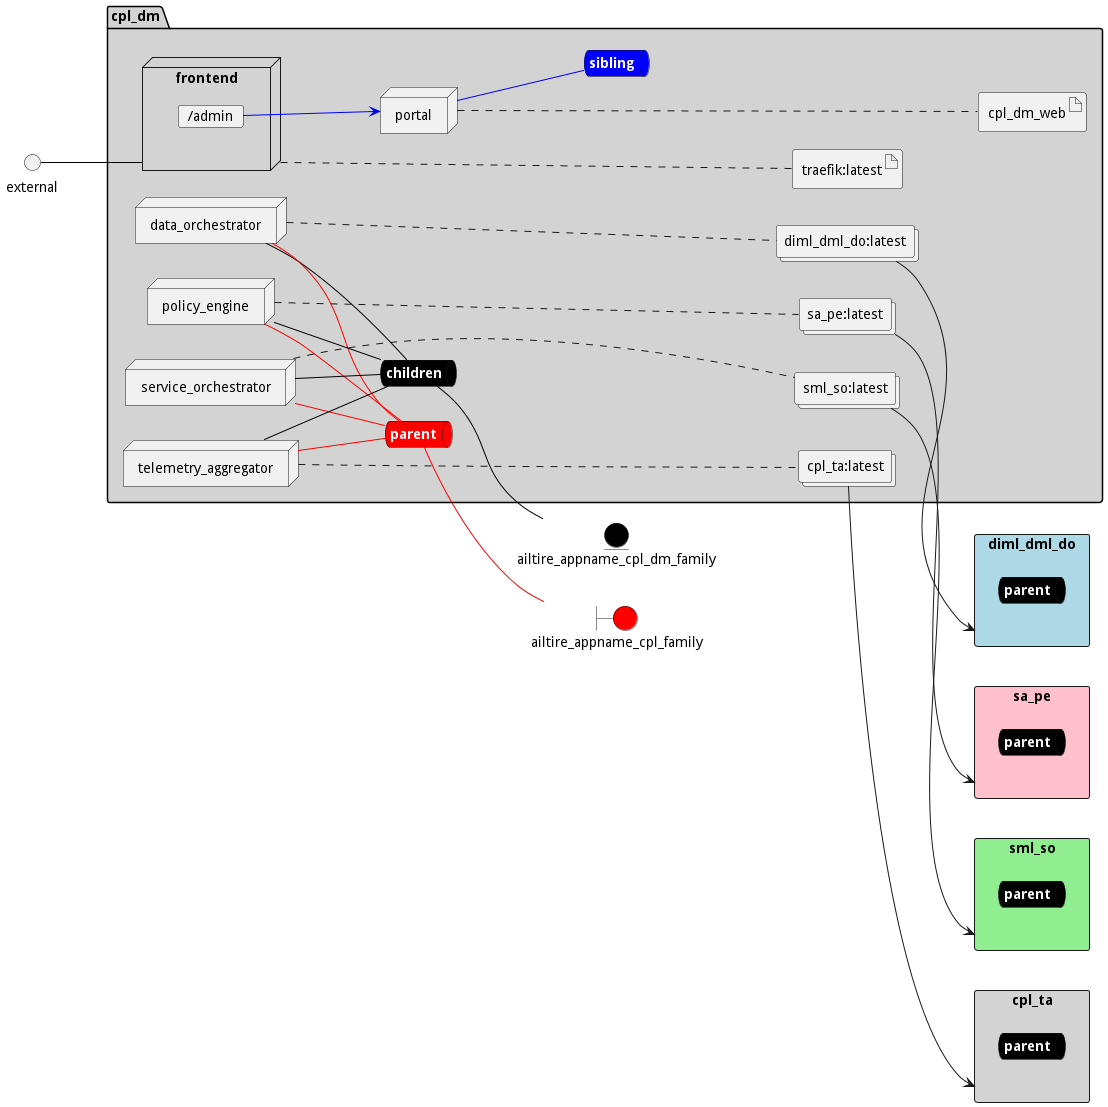

The diagram above was rendered by PlantUML. Its source (embedded in the PNG):
@startuml

left to right direction


boundary ailtire_appname_cpl_family #red


entity ailtire_appname_cpl_dm_family #black

rectangle "diml_dml_do" as diml_dml_doStack #lightblue {
    queue diml_dml_doStacksnet #black [
        <b><color:white>parent</color></b>
    ]
}
rectangle "sa_pe" as sa_peStack #pink {
    queue sa_peStacksnet #black [
        <b><color:white>parent</color></b>
    ]
}
rectangle "sml_so" as sml_soStack #lightgreen {
    queue sml_soStacksnet #black [
        <b><color:white>parent</color></b>
    ]
}
rectangle "cpl_ta" as cpl_taStack #lightgray {
    queue cpl_taStacksnet #black [
        <b><color:white>parent</color></b>
    ]
}



package "cpl_dm" #lightgray {
    queue childrennet #black [
            <b><color:white>children</color></b>
    ]
    
    childrennet -[#black]- ailtire_appname_cpl_dm_family
    
    queue siblingnet #blue [
            <b><color:white>sibling</color></b>
    ]
    
    queue parentnet #red [
            <b><color:white>parent</color></b>
    ]
    
    parentnet -[#red]- ailtire_appname_cpl_family
    


node "frontend" as frontendService {
    card "/admin" as adminmap
    
}
node "data_orchestrator" as data_orchestratorService
node "policy_engine" as policy_engineService
node "service_orchestrator" as service_orchestratorService
node "telemetry_aggregator" as telemetry_aggregatorService
node "portal" as portalService

        collections "diml_dml_do:latest" as diml_dml_dolatestimage
            collections "sa_pe:latest" as sa_pelatestimage
            collections "sml_so:latest" as sml_solatestimage
            collections "cpl_ta:latest" as cpl_talatestimage
    
        artifact "traefik:latest" as traefiklatestimage
    
        artifact "cpl_dm_web" as cpl_dm_webimage
    
}

external -[#black]- frontendService

adminmap -[#blue]-> portalService

data_orchestratorService -[#black]- childrennet

data_orchestratorService -[#red]- parentnet

policy_engineService -[#black]- childrennet

policy_engineService -[#red]- parentnet

service_orchestratorService -[#black]- childrennet

service_orchestratorService -[#red]- parentnet

telemetry_aggregatorService -[#black]- childrennet

telemetry_aggregatorService -[#red]- parentnet

portalService -[#blue]- siblingnet
data_orchestratorService .... diml_dml_dolatestimage
policy_engineService .... sa_pelatestimage
service_orchestratorService .... sml_solatestimage
telemetry_aggregatorService .... cpl_talatestimage
portalService .... cpl_dm_webimage

frontendService .... traefiklatestimage

diml_dml_dolatestimage --> diml_dml_doStack
    
sa_pelatestimage --> sa_peStack
    
sml_solatestimage --> sml_soStack
    
cpl_talatestimage --> cpl_taStack
    

@enduml